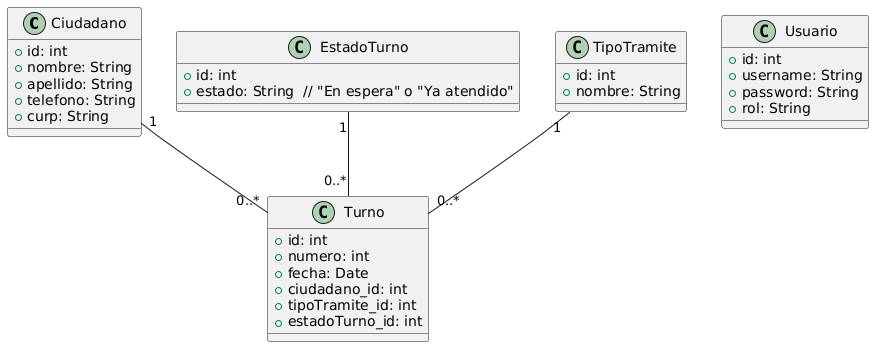

The diagram above was rendered by PlantUML. Its source (embedded in the PNG):
@startuml
class Ciudadano {
  +id: int
  +nombre: String
  +apellido: String
  +telefono: String
  +curp: String
}

class EstadoTurno {
  +id: int
  +estado: String  // "En espera" o "Ya atendido"
}

class TipoTramite {
  +id: int
  +nombre: String
}

class Turno {
  +id: int
  +numero: int
  +fecha: Date
  +ciudadano_id: int
  +tipoTramite_id: int
  +estadoTurno_id: int
}

class Usuario {
  +id: int
  +username: String
  +password: String
  +rol: String
}

Ciudadano "1" -- "0..*" Turno
EstadoTurno "1" -- "0..*" Turno
TipoTramite "1" -- "0..*" Turno
@enduml